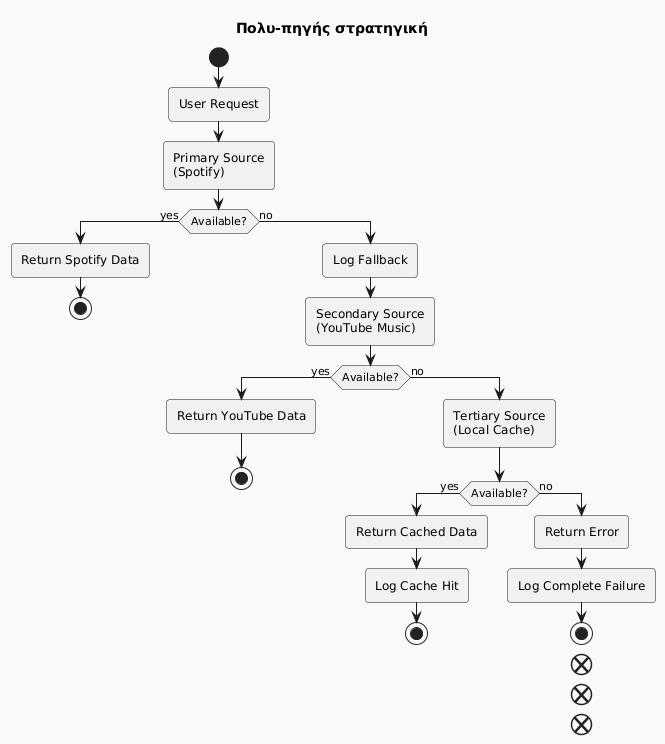

The diagram above was rendered by PlantUML. Its source (embedded in the PNG):
@startuml

skinparam BackgroundColor F9F9F9
skinparam shadowing false
skinparam RoundCorner 7
skinparam ArrowColor 191919
skinparam FontColor 191919
skinparam SequenceLifeLineBorderColor 393939
skinparam SequenceGroupHeaderFontColor 191919
skinparam SequenceGroupFontColor 393939
skinparam SequenceGroupBorderColor 393939
skinparam SequenceGroupBorderThickness 1

skinparam sequenceDivider {
    BorderColor 191919
    BorderThickness 1
    FontColor 191919
}

skinparam participant {
    BackgroundColor E55756
    BorderColor 191919
    FontColor F9F9F9
    BorderThickness 1.5
}

skinparam database {
    BackgroundColor A4DBD8
    BorderColor 191919
    FontColor 191919
}

skinparam entity {
    BackgroundColor EFBABC
    BorderColor 191919
    FontColor 191919
}

skinparam note {
    BackgroundColor e5e5e5
    BorderColor 191919
    FontColor 191919
    BorderThickness 1.5
}

skinparam actor {
    BackgroundColor 191919
    BorderColor 191919
    FontColor 191919
}

skinparam boundary {
    BackgroundColor EFBABC
    BorderColor 191919
    FontColor 191919
}

skinparam control {
    BackgroundColor EFBABC
    BorderColor 191919
    FontColor 191919
}

skinparam collections {
    BackgroundColor E55756
    BorderColor 191919
    FontColor 191919
    BorderThickness 1.5
}

skinparam queue {
    BackgroundColor E55756
    BorderColor 191919
    FontColor FFF
    BorderThickness 1.5
}

title Πολυ-πηγής στρατηγική
start

:User Request;

:Primary Source\n(Spotify);

if (Available?) then (yes)
  :Return Spotify Data;
  stop
else (no)
  :Log Fallback;
  :Secondary Source\n(YouTube Music);

  if (Available?) then (yes)
    :Return YouTube Data;
    stop
  else (no)
    :Tertiary Source\n(Local Cache);

    if (Available?) then (yes)
      :Return Cached Data;
      :Log Cache Hit;
      stop
    else (no)
      :Return Error;
      :Log Complete Failure;
      stop
    end
  end
end

@enduml